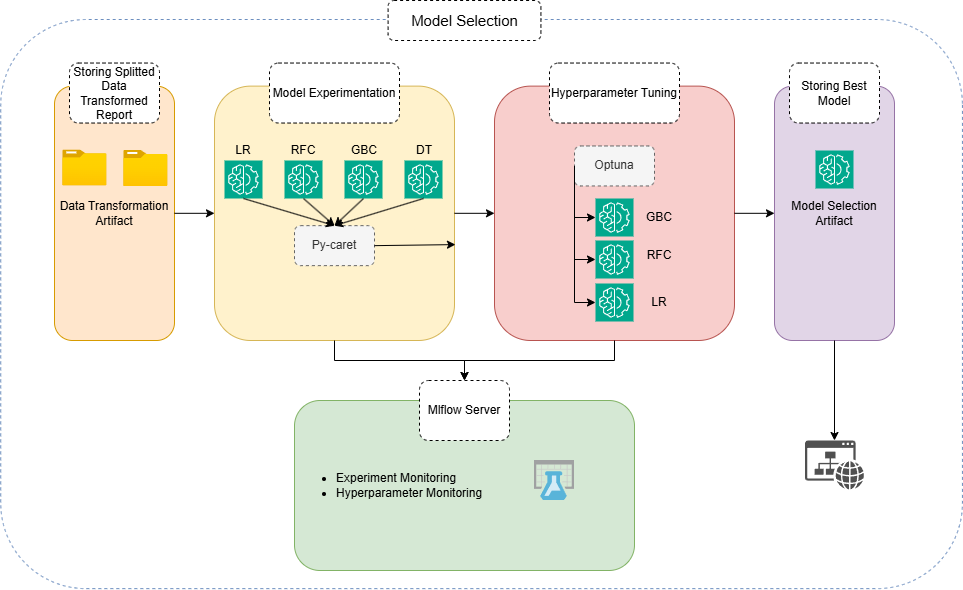

The diagram above was exported from draw.io. Its source (the exported page's mxGraphModel, read from the mxfile embedded in the PNG):
<mxGraphModel dx="978" dy="607" grid="1" gridSize="10" guides="1" tooltips="1" connect="1" arrows="1" fold="1" page="1" pageScale="1" pageWidth="850" pageHeight="1100" math="0" shadow="0">
  <root>
    <mxCell id="0" />
    <mxCell id="1" parent="0" />
    <mxCell id="0YMh1CSmMrXwS84ZxajI-3" value="" style="rounded=1;whiteSpace=wrap;html=1;rotation=90;fillColor=none;dashed=1;strokeColor=#6c8ebf;" vertex="1" parent="1">
      <mxGeometry x="222.51" y="-97.28" width="569.14" height="961.7" as="geometry" />
    </mxCell>
    <mxCell id="0YMh1CSmMrXwS84ZxajI-4" value="&lt;font style=&quot;font-size: 15px;&quot;&gt;Model Selection&lt;/font&gt;" style="rounded=1;whiteSpace=wrap;html=1;fillColor=default;strokeColor=default;dashed=1;" vertex="1" parent="1">
      <mxGeometry x="413.6" y="80" width="152.81" height="40" as="geometry" />
    </mxCell>
    <mxCell id="0YMh1CSmMrXwS84ZxajI-14" style="edgeStyle=orthogonalEdgeStyle;rounded=0;orthogonalLoop=1;jettySize=auto;html=1;exitX=1;exitY=0.5;exitDx=0;exitDy=0;entryX=0;entryY=0.5;entryDx=0;entryDy=0;" edge="1" parent="1" target="0YMh1CSmMrXwS84ZxajI-6">
      <mxGeometry relative="1" as="geometry">
        <mxPoint x="220" y="235" as="sourcePoint" />
      </mxGeometry>
    </mxCell>
    <mxCell id="0YMh1CSmMrXwS84ZxajI-15" style="edgeStyle=orthogonalEdgeStyle;rounded=0;orthogonalLoop=1;jettySize=auto;html=1;exitX=1;exitY=0.5;exitDx=0;exitDy=0;" edge="1" parent="1" target="0YMh1CSmMrXwS84ZxajI-7">
      <mxGeometry relative="1" as="geometry">
        <mxPoint x="403" y="235" as="sourcePoint" />
      </mxGeometry>
    </mxCell>
    <mxCell id="0YMh1CSmMrXwS84ZxajI-17" value="" style="edgeStyle=orthogonalEdgeStyle;rounded=0;orthogonalLoop=1;jettySize=auto;html=1;" edge="1" parent="1" target="0YMh1CSmMrXwS84ZxajI-8">
      <mxGeometry relative="1" as="geometry">
        <mxPoint x="587" y="235" as="sourcePoint" />
      </mxGeometry>
    </mxCell>
    <mxCell id="0YMh1CSmMrXwS84ZxajI-23" value="" style="edgeStyle=orthogonalEdgeStyle;rounded=0;orthogonalLoop=1;jettySize=auto;html=1;" edge="1" parent="1" target="0YMh1CSmMrXwS84ZxajI-10">
      <mxGeometry relative="1" as="geometry">
        <mxPoint x="695" y="280" as="sourcePoint" />
        <Array as="points">
          <mxPoint x="695" y="367" />
        </Array>
      </mxGeometry>
    </mxCell>
    <mxCell id="0YMh1CSmMrXwS84ZxajI-20" value="" style="edgeStyle=orthogonalEdgeStyle;rounded=0;orthogonalLoop=1;jettySize=auto;html=1;" edge="1" parent="1" target="0YMh1CSmMrXwS84ZxajI-9">
      <mxGeometry relative="1" as="geometry">
        <mxPoint x="530" y="366.5" as="sourcePoint" />
      </mxGeometry>
    </mxCell>
    <mxCell id="0YMh1CSmMrXwS84ZxajI-52" value="Data Transformation Artifact" style="rounded=1;whiteSpace=wrap;html=1;fillColor=#ffe6cc;strokeColor=#d79b00;" vertex="1" parent="1">
      <mxGeometry x="80" y="165.62" width="120" height="254.38" as="geometry" />
    </mxCell>
    <mxCell id="0YMh1CSmMrXwS84ZxajI-53" value="Storing Splitted Data Transformed Report" style="rounded=1;whiteSpace=wrap;html=1;dashed=1;" vertex="1" parent="1">
      <mxGeometry x="95" y="142.54000000000002" width="90" height="60" as="geometry" />
    </mxCell>
    <mxCell id="0YMh1CSmMrXwS84ZxajI-54" value="" style="image;aspect=fixed;html=1;points=[];align=center;fontSize=12;image=img/lib/azure2/general/Folder_Blank.svg;" vertex="1" parent="1">
      <mxGeometry x="88.17999999999984" y="229.45999999999998" width="44.36" height="36" as="geometry" />
    </mxCell>
    <mxCell id="0YMh1CSmMrXwS84ZxajI-58" value="" style="image;aspect=fixed;html=1;points=[];align=center;fontSize=12;image=img/lib/azure2/general/Folder_Blank.svg;" vertex="1" parent="1">
      <mxGeometry x="149.17999999999984" y="229.99999999999997" width="44.36" height="36" as="geometry" />
    </mxCell>
    <mxCell id="0YMh1CSmMrXwS84ZxajI-59" value="" style="rounded=1;whiteSpace=wrap;html=1;fillColor=#fff2cc;strokeColor=#d6b656;" vertex="1" parent="1">
      <mxGeometry x="240" y="165.62" width="240" height="254.38" as="geometry" />
    </mxCell>
    <mxCell id="0YMh1CSmMrXwS84ZxajI-60" value="Model Experimentation" style="rounded=1;whiteSpace=wrap;html=1;dashed=1;" vertex="1" parent="1">
      <mxGeometry x="295" y="142.54" width="130" height="60" as="geometry" />
    </mxCell>
    <mxCell id="0YMh1CSmMrXwS84ZxajI-61" value="Py-caret" style="rounded=1;whiteSpace=wrap;html=1;dashed=1;fillColor=#f5f5f5;fontColor=#333333;strokeColor=#666666;" vertex="1" parent="1">
      <mxGeometry x="320" y="305.14" width="80" height="40" as="geometry" />
    </mxCell>
    <mxCell id="0YMh1CSmMrXwS84ZxajI-62" value="" style="sketch=0;points=[[0,0,0],[0.25,0,0],[0.5,0,0],[0.75,0,0],[1,0,0],[0,1,0],[0.25,1,0],[0.5,1,0],[0.75,1,0],[1,1,0],[0,0.25,0],[0,0.5,0],[0,0.75,0],[1,0.25,0],[1,0.5,0],[1,0.75,0]];outlineConnect=0;fontColor=#232F3E;fillColor=#01A88D;strokeColor=#ffffff;dashed=0;verticalLabelPosition=bottom;verticalAlign=top;align=center;html=1;fontSize=12;fontStyle=0;aspect=fixed;shape=mxgraph.aws4.resourceIcon;resIcon=mxgraph.aws4.machine_learning;" vertex="1" parent="1">
      <mxGeometry x="310" y="240" width="38" height="38" as="geometry" />
    </mxCell>
    <mxCell id="0YMh1CSmMrXwS84ZxajI-64" value="" style="sketch=0;points=[[0,0,0],[0.25,0,0],[0.5,0,0],[0.75,0,0],[1,0,0],[0,1,0],[0.25,1,0],[0.5,1,0],[0.75,1,0],[1,1,0],[0,0.25,0],[0,0.5,0],[0,0.75,0],[1,0.25,0],[1,0.5,0],[1,0.75,0]];outlineConnect=0;fontColor=#232F3E;fillColor=#01A88D;strokeColor=#ffffff;dashed=0;verticalLabelPosition=bottom;verticalAlign=top;align=center;html=1;fontSize=12;fontStyle=0;aspect=fixed;shape=mxgraph.aws4.resourceIcon;resIcon=mxgraph.aws4.machine_learning;" vertex="1" parent="1">
      <mxGeometry x="370" y="240" width="38" height="38" as="geometry" />
    </mxCell>
    <mxCell id="0YMh1CSmMrXwS84ZxajI-65" value="" style="sketch=0;points=[[0,0,0],[0.25,0,0],[0.5,0,0],[0.75,0,0],[1,0,0],[0,1,0],[0.25,1,0],[0.5,1,0],[0.75,1,0],[1,1,0],[0,0.25,0],[0,0.5,0],[0,0.75,0],[1,0.25,0],[1,0.5,0],[1,0.75,0]];outlineConnect=0;fontColor=#232F3E;fillColor=#01A88D;strokeColor=#ffffff;dashed=0;verticalLabelPosition=bottom;verticalAlign=top;align=center;html=1;fontSize=12;fontStyle=0;aspect=fixed;shape=mxgraph.aws4.resourceIcon;resIcon=mxgraph.aws4.machine_learning;" vertex="1" parent="1">
      <mxGeometry x="430" y="240" width="38" height="38" as="geometry" />
    </mxCell>
    <mxCell id="0YMh1CSmMrXwS84ZxajI-66" value="" style="sketch=0;points=[[0,0,0],[0.25,0,0],[0.5,0,0],[0.75,0,0],[1,0,0],[0,1,0],[0.25,1,0],[0.5,1,0],[0.75,1,0],[1,1,0],[0,0.25,0],[0,0.5,0],[0,0.75,0],[1,0.25,0],[1,0.5,0],[1,0.75,0]];outlineConnect=0;fontColor=#232F3E;fillColor=#01A88D;strokeColor=#ffffff;dashed=0;verticalLabelPosition=bottom;verticalAlign=top;align=center;html=1;fontSize=12;fontStyle=0;aspect=fixed;shape=mxgraph.aws4.resourceIcon;resIcon=mxgraph.aws4.machine_learning;" vertex="1" parent="1">
      <mxGeometry x="250" y="240" width="38" height="38" as="geometry" />
    </mxCell>
    <mxCell id="0YMh1CSmMrXwS84ZxajI-69" value="" style="endArrow=classic;html=1;rounded=0;entryX=0.5;entryY=0;entryDx=0;entryDy=0;exitX=0.5;exitY=1;exitDx=0;exitDy=0;exitPerimeter=0;" edge="1" parent="1" source="0YMh1CSmMrXwS84ZxajI-66" target="0YMh1CSmMrXwS84ZxajI-61">
      <mxGeometry width="50" height="50" relative="1" as="geometry">
        <mxPoint x="380" y="320" as="sourcePoint" />
        <mxPoint x="430" y="270" as="targetPoint" />
      </mxGeometry>
    </mxCell>
    <mxCell id="0YMh1CSmMrXwS84ZxajI-70" value="" style="endArrow=classic;html=1;rounded=0;entryX=0.5;entryY=0;entryDx=0;entryDy=0;exitX=0.5;exitY=1;exitDx=0;exitDy=0;exitPerimeter=0;" edge="1" parent="1" source="0YMh1CSmMrXwS84ZxajI-62" target="0YMh1CSmMrXwS84ZxajI-61">
      <mxGeometry width="50" height="50" relative="1" as="geometry">
        <mxPoint x="279" y="288" as="sourcePoint" />
        <mxPoint x="370" y="315" as="targetPoint" />
      </mxGeometry>
    </mxCell>
    <mxCell id="0YMh1CSmMrXwS84ZxajI-71" value="" style="endArrow=classic;html=1;rounded=0;entryX=0.5;entryY=0;entryDx=0;entryDy=0;exitX=0.5;exitY=1;exitDx=0;exitDy=0;exitPerimeter=0;" edge="1" parent="1" source="0YMh1CSmMrXwS84ZxajI-64" target="0YMh1CSmMrXwS84ZxajI-61">
      <mxGeometry width="50" height="50" relative="1" as="geometry">
        <mxPoint x="339" y="288" as="sourcePoint" />
        <mxPoint x="370" y="315" as="targetPoint" />
      </mxGeometry>
    </mxCell>
    <mxCell id="0YMh1CSmMrXwS84ZxajI-72" value="" style="endArrow=classic;html=1;rounded=0;exitX=0.5;exitY=1;exitDx=0;exitDy=0;exitPerimeter=0;entryX=0.5;entryY=0;entryDx=0;entryDy=0;" edge="1" parent="1" source="0YMh1CSmMrXwS84ZxajI-65" target="0YMh1CSmMrXwS84ZxajI-61">
      <mxGeometry width="50" height="50" relative="1" as="geometry">
        <mxPoint x="399" y="288" as="sourcePoint" />
        <mxPoint x="360" y="300" as="targetPoint" />
      </mxGeometry>
    </mxCell>
    <mxCell id="0YMh1CSmMrXwS84ZxajI-74" value="" style="endArrow=classic;html=1;rounded=0;entryX=1.004;entryY=0.623;entryDx=0;entryDy=0;entryPerimeter=0;exitX=1;exitY=0.5;exitDx=0;exitDy=0;" edge="1" parent="1" source="0YMh1CSmMrXwS84ZxajI-61" target="0YMh1CSmMrXwS84ZxajI-59">
      <mxGeometry width="50" height="50" relative="1" as="geometry">
        <mxPoint x="380" y="330" as="sourcePoint" />
        <mxPoint x="430" y="280" as="targetPoint" />
      </mxGeometry>
    </mxCell>
    <mxCell id="0YMh1CSmMrXwS84ZxajI-75" value="" style="endArrow=classic;html=1;rounded=0;entryX=0;entryY=0.5;entryDx=0;entryDy=0;exitX=1;exitY=0.5;exitDx=0;exitDy=0;" edge="1" parent="1" source="0YMh1CSmMrXwS84ZxajI-52" target="0YMh1CSmMrXwS84ZxajI-59">
      <mxGeometry width="50" height="50" relative="1" as="geometry">
        <mxPoint x="320" y="300" as="sourcePoint" />
        <mxPoint x="370" y="250" as="targetPoint" />
      </mxGeometry>
    </mxCell>
    <mxCell id="0YMh1CSmMrXwS84ZxajI-76" value="" style="rounded=1;whiteSpace=wrap;html=1;fillColor=#f8cecc;strokeColor=#b85450;" vertex="1" parent="1">
      <mxGeometry x="520" y="165.62" width="240" height="254.38" as="geometry" />
    </mxCell>
    <mxCell id="0YMh1CSmMrXwS84ZxajI-77" value="Hyperparameter Tuning" style="rounded=1;whiteSpace=wrap;html=1;dashed=1;" vertex="1" parent="1">
      <mxGeometry x="575" y="142.54" width="130" height="60" as="geometry" />
    </mxCell>
    <mxCell id="0YMh1CSmMrXwS84ZxajI-78" value="" style="endArrow=classic;html=1;rounded=0;entryX=0;entryY=0.5;entryDx=0;entryDy=0;exitX=1;exitY=0.5;exitDx=0;exitDy=0;" edge="1" parent="1" source="0YMh1CSmMrXwS84ZxajI-59" target="0YMh1CSmMrXwS84ZxajI-76">
      <mxGeometry width="50" height="50" relative="1" as="geometry">
        <mxPoint x="460" y="340" as="sourcePoint" />
        <mxPoint x="510" y="290" as="targetPoint" />
      </mxGeometry>
    </mxCell>
    <mxCell id="0YMh1CSmMrXwS84ZxajI-79" value="Optuna" style="rounded=1;whiteSpace=wrap;html=1;dashed=1;fillColor=#f5f5f5;fontColor=#333333;strokeColor=#666666;" vertex="1" parent="1">
      <mxGeometry x="600" y="225.45999999999998" width="80" height="40" as="geometry" />
    </mxCell>
    <mxCell id="0YMh1CSmMrXwS84ZxajI-80" value="" style="sketch=0;points=[[0,0,0],[0.25,0,0],[0.5,0,0],[0.75,0,0],[1,0,0],[0,1,0],[0.25,1,0],[0.5,1,0],[0.75,1,0],[1,1,0],[0,0.25,0],[0,0.5,0],[0,0.75,0],[1,0.25,0],[1,0.5,0],[1,0.75,0]];outlineConnect=0;fontColor=#232F3E;fillColor=#01A88D;strokeColor=#ffffff;dashed=0;verticalLabelPosition=bottom;verticalAlign=top;align=center;html=1;fontSize=12;fontStyle=0;aspect=fixed;shape=mxgraph.aws4.resourceIcon;resIcon=mxgraph.aws4.machine_learning;" vertex="1" parent="1">
      <mxGeometry x="621" y="278" width="38" height="38" as="geometry" />
    </mxCell>
    <mxCell id="0YMh1CSmMrXwS84ZxajI-81" value="" style="sketch=0;points=[[0,0,0],[0.25,0,0],[0.5,0,0],[0.75,0,0],[1,0,0],[0,1,0],[0.25,1,0],[0.5,1,0],[0.75,1,0],[1,1,0],[0,0.25,0],[0,0.5,0],[0,0.75,0],[1,0.25,0],[1,0.5,0],[1,0.75,0]];outlineConnect=0;fontColor=#232F3E;fillColor=#01A88D;strokeColor=#ffffff;dashed=0;verticalLabelPosition=bottom;verticalAlign=top;align=center;html=1;fontSize=12;fontStyle=0;aspect=fixed;shape=mxgraph.aws4.resourceIcon;resIcon=mxgraph.aws4.machine_learning;" vertex="1" parent="1">
      <mxGeometry x="621" y="320" width="38" height="38" as="geometry" />
    </mxCell>
    <mxCell id="0YMh1CSmMrXwS84ZxajI-82" value="" style="sketch=0;points=[[0,0,0],[0.25,0,0],[0.5,0,0],[0.75,0,0],[1,0,0],[0,1,0],[0.25,1,0],[0.5,1,0],[0.75,1,0],[1,1,0],[0,0.25,0],[0,0.5,0],[0,0.75,0],[1,0.25,0],[1,0.5,0],[1,0.75,0]];outlineConnect=0;fontColor=#232F3E;fillColor=#01A88D;strokeColor=#ffffff;dashed=0;verticalLabelPosition=bottom;verticalAlign=top;align=center;html=1;fontSize=12;fontStyle=0;aspect=fixed;shape=mxgraph.aws4.resourceIcon;resIcon=mxgraph.aws4.machine_learning;" vertex="1" parent="1">
      <mxGeometry x="621" y="363" width="38" height="38" as="geometry" />
    </mxCell>
    <mxCell id="0YMh1CSmMrXwS84ZxajI-83" value="LR" style="text;html=1;align=center;verticalAlign=middle;whiteSpace=wrap;rounded=0;" vertex="1" parent="1">
      <mxGeometry x="249" y="220" width="40" height="20" as="geometry" />
    </mxCell>
    <mxCell id="0YMh1CSmMrXwS84ZxajI-84" value="RFC" style="text;html=1;align=center;verticalAlign=middle;whiteSpace=wrap;rounded=0;" vertex="1" parent="1">
      <mxGeometry x="309" y="220" width="40" height="20" as="geometry" />
    </mxCell>
    <mxCell id="0YMh1CSmMrXwS84ZxajI-86" value="GBC" style="text;html=1;align=center;verticalAlign=middle;whiteSpace=wrap;rounded=0;" vertex="1" parent="1">
      <mxGeometry x="370" y="220" width="40" height="20" as="geometry" />
    </mxCell>
    <mxCell id="0YMh1CSmMrXwS84ZxajI-87" value="DT" style="text;html=1;align=center;verticalAlign=middle;whiteSpace=wrap;rounded=0;" vertex="1" parent="1">
      <mxGeometry x="430" y="220" width="40" height="20" as="geometry" />
    </mxCell>
    <mxCell id="0YMh1CSmMrXwS84ZxajI-88" value="GBC" style="text;html=1;align=center;verticalAlign=middle;whiteSpace=wrap;rounded=0;" vertex="1" parent="1">
      <mxGeometry x="665" y="287" width="40" height="20" as="geometry" />
    </mxCell>
    <mxCell id="0YMh1CSmMrXwS84ZxajI-89" value="RFC" style="text;html=1;align=center;verticalAlign=middle;whiteSpace=wrap;rounded=0;" vertex="1" parent="1">
      <mxGeometry x="665" y="325.14" width="40" height="20" as="geometry" />
    </mxCell>
    <mxCell id="0YMh1CSmMrXwS84ZxajI-90" value="LR" style="text;html=1;align=center;verticalAlign=middle;whiteSpace=wrap;rounded=0;" vertex="1" parent="1">
      <mxGeometry x="665" y="372" width="40" height="20" as="geometry" />
    </mxCell>
    <mxCell id="0YMh1CSmMrXwS84ZxajI-91" value="" style="endArrow=classic;html=1;rounded=0;entryX=0;entryY=0.5;entryDx=0;entryDy=0;entryPerimeter=0;exitX=0;exitY=0.5;exitDx=0;exitDy=0;" edge="1" parent="1" source="0YMh1CSmMrXwS84ZxajI-79" target="0YMh1CSmMrXwS84ZxajI-82">
      <mxGeometry width="50" height="50" relative="1" as="geometry">
        <mxPoint x="510" y="360" as="sourcePoint" />
        <mxPoint x="560" y="310" as="targetPoint" />
        <Array as="points">
          <mxPoint x="600" y="382" />
        </Array>
      </mxGeometry>
    </mxCell>
    <mxCell id="0YMh1CSmMrXwS84ZxajI-92" value="" style="endArrow=classic;html=1;rounded=0;entryX=0;entryY=0.5;entryDx=0;entryDy=0;entryPerimeter=0;" edge="1" parent="1" target="0YMh1CSmMrXwS84ZxajI-80">
      <mxGeometry width="50" height="50" relative="1" as="geometry">
        <mxPoint x="600" y="297" as="sourcePoint" />
        <mxPoint x="560" y="310" as="targetPoint" />
      </mxGeometry>
    </mxCell>
    <mxCell id="0YMh1CSmMrXwS84ZxajI-93" value="" style="endArrow=classic;html=1;rounded=0;entryX=0;entryY=0.5;entryDx=0;entryDy=0;entryPerimeter=0;" edge="1" parent="1" target="0YMh1CSmMrXwS84ZxajI-81">
      <mxGeometry width="50" height="50" relative="1" as="geometry">
        <mxPoint x="600" y="339" as="sourcePoint" />
        <mxPoint x="560" y="310" as="targetPoint" />
      </mxGeometry>
    </mxCell>
    <mxCell id="0YMh1CSmMrXwS84ZxajI-94" value="Model Selection Artifact" style="rounded=1;whiteSpace=wrap;html=1;fillColor=#e1d5e7;strokeColor=#9673a6;" vertex="1" parent="1">
      <mxGeometry x="800" y="165.62" width="120" height="254.38" as="geometry" />
    </mxCell>
    <mxCell id="0YMh1CSmMrXwS84ZxajI-95" value="" style="sketch=0;points=[[0,0,0],[0.25,0,0],[0.5,0,0],[0.75,0,0],[1,0,0],[0,1,0],[0.25,1,0],[0.5,1,0],[0.75,1,0],[1,1,0],[0,0.25,0],[0,0.5,0],[0,0.75,0],[1,0.25,0],[1,0.5,0],[1,0.75,0]];outlineConnect=0;fontColor=#232F3E;fillColor=#01A88D;strokeColor=#ffffff;dashed=0;verticalLabelPosition=bottom;verticalAlign=top;align=center;html=1;fontSize=12;fontStyle=0;aspect=fixed;shape=mxgraph.aws4.resourceIcon;resIcon=mxgraph.aws4.machine_learning;" vertex="1" parent="1">
      <mxGeometry x="841" y="230" width="38" height="38" as="geometry" />
    </mxCell>
    <mxCell id="0YMh1CSmMrXwS84ZxajI-96" value="Storing Best Model" style="rounded=1;whiteSpace=wrap;html=1;dashed=1;" vertex="1" parent="1">
      <mxGeometry x="815" y="142.54000000000002" width="90" height="60" as="geometry" />
    </mxCell>
    <mxCell id="0YMh1CSmMrXwS84ZxajI-97" value="" style="endArrow=classic;html=1;rounded=0;entryX=0;entryY=0.5;entryDx=0;entryDy=0;exitX=1;exitY=0.5;exitDx=0;exitDy=0;" edge="1" parent="1" source="0YMh1CSmMrXwS84ZxajI-76" target="0YMh1CSmMrXwS84ZxajI-94">
      <mxGeometry width="50" height="50" relative="1" as="geometry">
        <mxPoint x="520" y="310" as="sourcePoint" />
        <mxPoint x="570" y="260" as="targetPoint" />
      </mxGeometry>
    </mxCell>
    <mxCell id="0YMh1CSmMrXwS84ZxajI-98" value="&lt;ul&gt;&lt;li&gt;Experiment Monitoring&lt;/li&gt;&lt;li style=&quot;&quot;&gt;Hyperparameter Monitoring&lt;/li&gt;&lt;/ul&gt;" style="rounded=1;whiteSpace=wrap;html=1;fillColor=#d5e8d4;strokeColor=#82b366;align=left;" vertex="1" parent="1">
      <mxGeometry x="320" y="480" width="340" height="170" as="geometry" />
    </mxCell>
    <mxCell id="0YMh1CSmMrXwS84ZxajI-99" value="Mlflow Server" style="rounded=1;whiteSpace=wrap;html=1;dashed=1;" vertex="1" parent="1">
      <mxGeometry x="445" y="460" width="90" height="60" as="geometry" />
    </mxCell>
    <mxCell id="0YMh1CSmMrXwS84ZxajI-100" value="" style="image;sketch=0;aspect=fixed;html=1;points=[];align=center;fontSize=12;image=img/lib/mscae/Machine_Learning_Studio_Workspaces.svg;" vertex="1" parent="1">
      <mxGeometry x="560" y="540" width="40" height="40" as="geometry" />
    </mxCell>
    <mxCell id="0YMh1CSmMrXwS84ZxajI-101" value="" style="endArrow=classic;html=1;rounded=0;entryX=0.5;entryY=0;entryDx=0;entryDy=0;exitX=0.5;exitY=1;exitDx=0;exitDy=0;" edge="1" parent="1" source="0YMh1CSmMrXwS84ZxajI-59" target="0YMh1CSmMrXwS84ZxajI-99">
      <mxGeometry width="50" height="50" relative="1" as="geometry">
        <mxPoint x="470" y="370" as="sourcePoint" />
        <mxPoint x="520" y="320" as="targetPoint" />
        <Array as="points">
          <mxPoint x="360" y="440" />
          <mxPoint x="490" y="440" />
        </Array>
      </mxGeometry>
    </mxCell>
    <mxCell id="0YMh1CSmMrXwS84ZxajI-102" value="" style="endArrow=classic;html=1;rounded=0;entryX=0.5;entryY=0;entryDx=0;entryDy=0;exitX=0.5;exitY=1;exitDx=0;exitDy=0;" edge="1" parent="1" source="0YMh1CSmMrXwS84ZxajI-76" target="0YMh1CSmMrXwS84ZxajI-99">
      <mxGeometry width="50" height="50" relative="1" as="geometry">
        <mxPoint x="470" y="370" as="sourcePoint" />
        <mxPoint x="520" y="320" as="targetPoint" />
        <Array as="points">
          <mxPoint x="640" y="440" />
          <mxPoint x="490" y="440" />
        </Array>
      </mxGeometry>
    </mxCell>
    <mxCell id="0YMh1CSmMrXwS84ZxajI-103" value="" style="sketch=0;pointerEvents=1;shadow=0;dashed=0;html=1;strokeColor=none;fillColor=#505050;labelPosition=center;verticalLabelPosition=bottom;verticalAlign=top;outlineConnect=0;align=center;shape=mxgraph.office.concepts.website;" vertex="1" parent="1">
      <mxGeometry x="830.5" y="520" width="59" height="49" as="geometry" />
    </mxCell>
    <mxCell id="0YMh1CSmMrXwS84ZxajI-104" value="" style="endArrow=classic;html=1;rounded=0;exitX=0.5;exitY=1;exitDx=0;exitDy=0;" edge="1" parent="1" source="0YMh1CSmMrXwS84ZxajI-94" target="0YMh1CSmMrXwS84ZxajI-103">
      <mxGeometry width="50" height="50" relative="1" as="geometry">
        <mxPoint x="470" y="320" as="sourcePoint" />
        <mxPoint x="520" y="270" as="targetPoint" />
      </mxGeometry>
    </mxCell>
  </root>
</mxGraphModel>